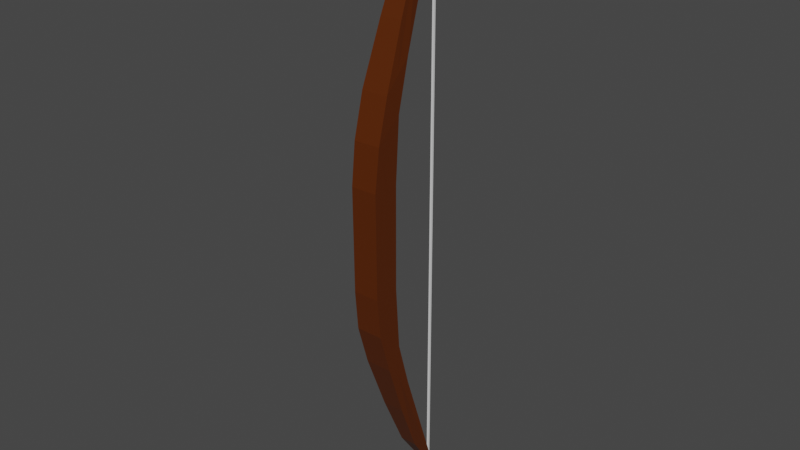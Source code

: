 # Source: LongBow.blend  (saved by Blender 2.92.15; exported with 4.5.12 LTS)
import bpy
from mathutils import Matrix  # noqa: F401  (used for matrix-valued properties, if any)

bpy.ops.wm.read_factory_settings(use_empty=True)
scene = bpy.context.scene
scene.name = 'Scene'

# ---- collections
col_collection = bpy.data.collections.new('Collection'); scene.collection.children.link(col_collection)

# ---- materials (node trees are filled in below, after node groups)
mat_limbs_riser = bpy.data.materials.new('Limbs/Riser')
mat_limbs_riser.alpha_threshold = 0.0
mat_limbs_riser.use_transparent_shadow = False
mat_limbs_riser.line_color = (0.0, 0.0, 0.0, 1.0)
mat_string = bpy.data.materials.new('String')
mat_string.use_transparent_shadow = False

# ---- material node trees
mat_limbs_riser.use_nodes = True; mat_limbs_riser.node_tree.nodes.clear()
_N = mat_limbs_riser.node_tree.nodes; _L = mat_limbs_riser.node_tree.links
n0 = _N.new('ShaderNodeOutputMaterial'); n0.name = 'Material Output'; n0.location = (300, 300)
n1 = _N.new('ShaderNodeBsdfPrincipled'); n1.name = 'Principled BSDF'; n1.location = (10, 300)
n1.distribution = 'GGX'
n1.subsurface_method = 'BURLEY'
n1.inputs[0].default_value = (0.09463, 0.01899, 0.0, 1.0)
n1.inputs[2].default_value = 0.4
n1.inputs[3].default_value = 1.45
n1.inputs[27].default_value = (0.0, 0.0, 0.0, 1.0)
n1.inputs[28].default_value = 1.0
_L.new(n1.outputs[0], n0.inputs[0])
n0.is_active_output = True
mat_string.use_nodes = True; mat_string.node_tree.nodes.clear()
_N = mat_string.node_tree.nodes; _L = mat_string.node_tree.links
n0 = _N.new('ShaderNodeBsdfPrincipled'); n0.name = 'Principled BSDF'; n0.location = (10, 300)
n0.distribution = 'GGX'
n0.subsurface_method = 'BURLEY'
n0.inputs[3].default_value = 1.45
n0.inputs[27].default_value = (0.0, 0.0, 0.0, 1.0)
n0.inputs[28].default_value = 1.0
n1 = _N.new('ShaderNodeOutputMaterial'); n1.name = 'Material Output'; n1.location = (300, 300)
_L.new(n0.outputs[0], n1.inputs[0])
n1.is_active_output = True

# ---- world
world_world = bpy.data.worlds.new('World'); scene.world = world_world
world_world.use_nodes = True; world_world.node_tree.nodes.clear()
_N = world_world.node_tree.nodes; _L = world_world.node_tree.links
n0 = _N.new('ShaderNodeOutputWorld'); n0.name = 'World Output'; n0.location = (300, 300)
n1 = _N.new('ShaderNodeBackground'); n1.name = 'Background'; n1.location = (10, 300)
n1.inputs[0].default_value = (0.05088, 0.05088, 0.05088, 1.0)
_L.new(n1.outputs[0], n0.inputs[0])
n0.is_active_output = True
world_world.color = (0.05088, 0.05088, 0.05088)
world_world.use_sun_shadow = False
world_world.sun_shadow_jitter_overblur = 0.0

# ---- meshes
me_cube = bpy.data.meshes.new('Cube')
me_cube.from_pydata([(0.9915, 0.9825, 1.0), (0.3227, 6.276, -17.59), (0.9915, -0.9398, 1.0), (0.7785, 1.847, -9.489), (-0.9612, 0.9825, 1.0), (-0.4074, 6.276, -17.59), (-0.9612, -0.9398, 1.0), (-0.8594, 1.847, -9.489), (1.0, 2.276, -7.188), (-1.0, 0.2482, -5.122), (1.0, 0.2482, -5.122), (-1.0, 2.276, -7.188), (-1.032, -0.6164, -2.046), (0.9681, 1.315, -3.634), (0.9681, -0.6164, -2.046), (-1.032, 1.315, -3.634), (-0.6896, 3.602, -13.65), (0.9915, 0.0, 1.0), (-0.9612, 0.0, 1.0), (0.5767, 3.602, -13.65), (1.0, 1.262, -6.155), (-1.0, 1.262, -6.155), (0.9681, 0.3493, -2.84), (-1.032, 0.3493, -2.84), (-0.958, 0.992, 8.728), (-0.5574, 6.268, 27.3), (-0.958, -1.008, 8.698), (-0.9141, 1.839, 19.19), (0.9924, 0.992, 8.722), (0.1727, 6.268, 27.31), (0.9924, -1.008, 8.722), (0.7237, 1.839, 19.21), (-1.107, 2.268, 16.89), (0.9176, 0.2402, 14.84), (-1.082, 0.2402, 14.82), (0.8924, 2.268, 16.91), (0.9871, -0.6244, 11.77), (-1.032, 1.307, 13.33), (-1.013, -0.6244, 11.74), (0.9677, 1.307, 13.36), (0.503, 3.594, 23.37), (-0.958, -0.007992, 8.712), (0.9924, -0.007992, 8.722), (-0.7632, 3.594, 23.36), (-1.095, 1.254, 15.85), (0.905, 1.254, 15.88), (-1.022, 0.3413, 12.54), (0.9774, 0.3413, 12.56), (-0.9557, -0.9409, 1.0), (-0.9557, -1.008, 8.704), (-0.9557, 0.9804, 1.0), (-0.9557, 0.9916, 8.724), (0.9903, -0.9409, 1.0), (0.9918, -1.008, 8.722), (0.9903, 0.9804, 1.0), (0.9903, 0.9916, 8.724), (-0.236, 6.019, 26.92), (-0.1148, 5.927, -17.01), (-0.09643, 6.019, 26.92), (0.02472, 5.927, -17.01), (-0.236, 6.17, 27.13), (-0.1148, 6.078, -17.16), (-0.09643, 6.17, 27.13), (0.02472, 6.078, -17.16)], [], [(17, 18, 6, 2), (14, 2, 6, 12), (23, 18, 4, 15), (16, 19, 3, 7), (22, 17, 2, 14), (15, 4, 0, 13), (5, 11, 8, 1), (19, 20, 10, 3), (16, 21, 11, 5), (3, 10, 9, 7), (11, 15, 13, 8), (20, 22, 14, 10), (21, 23, 15, 11), (10, 14, 12, 9), (9, 12, 23, 21), (8, 13, 22, 20), (7, 9, 21, 16), (1, 8, 20, 19), (13, 0, 17, 22), (5, 1, 19, 16), (12, 6, 18, 23), (0, 4, 18, 17), (41, 42, 30, 26), (38, 26, 30, 36), (47, 42, 28, 39), (40, 43, 27, 31), (46, 41, 26, 38), (39, 28, 24, 37), (29, 35, 32, 25), (43, 44, 34, 27), (40, 45, 35, 29), (27, 34, 33, 31), (35, 39, 37, 32), (44, 46, 38, 34), (45, 47, 39, 35), (34, 38, 36, 33), (33, 36, 47, 45), (32, 37, 46, 44), (31, 33, 45, 40), (25, 32, 44, 43), (37, 24, 41, 46), (29, 25, 43, 40), (36, 30, 42, 47), (24, 28, 42, 41), (48, 49, 51, 50), (50, 51, 55, 54), (54, 55, 53, 52), (52, 53, 49, 48), (50, 54, 52, 48), (55, 51, 49, 53), (56, 57, 59, 58), (58, 59, 63, 62), (62, 63, 61, 60), (60, 61, 57, 56), (58, 62, 60, 56), (63, 59, 57, 61)])
me_cube.polygons.foreach_set('material_index', [0, 0, 0, 0, 0, 0, 0, 0, 0, 0, 0, 0, 0, 0, 0, 0, 0, 0, 0, 0, 0, 0, 0, 0, 0, 0, 0, 0, 0, 0, 0, 0, 0, 0, 0, 0, 0, 0, 0, 0, 0, 0, 0, 0, 0, 0, 0, 0, 0, 0, 1, 1, 1, 1, 1, 1])
_uv = me_cube.uv_layers.new(name='UVMap')
_uv.uv.foreach_set('vector', [0.625, 0.625, 0.875, 0.625, 0.875, 0.75, 0.625, 0.75, 0.5625, 0.75, 0.625, 0.75, 0.625, 1.0, 0.5625, 1.0, 0.5625, 0.125, 0.625, 0.125, 0.625, 0.25, 0.5625, 0.25, 0.125, 0.625, 0.375, 0.625, 0.375, 0.75, 0.125, 0.75, 0.5625, 0.625, 0.625, 0.625, 0.625, 0.75, 0.5625, 0.75, 0.5625, 0.25, 0.625, 0.25, 0.625, 0.5, 0.5625, 0.5, 0.375, 0.25, 0.5, 0.25, 0.5, 0.5, 0.375, 0.5, 0.375, 0.625, 0.5, 0.625, 0.5, 0.75, 0.375, 0.75, 0.375, 0.125, 0.5, 0.125, 0.5, 0.25, 0.375, 0.25, 0.375, 0.75, 0.5, 0.75, 0.5, 1.0, 0.375, 1.0, 0.5, 0.25, 0.5625, 0.25, 0.5625, 0.5, 0.5, 0.5, 0.5, 0.625, 0.5625, 0.625, 0.5625, 0.75, 0.5, 0.75, 0.5, 0.125, 0.5625, 0.125, 0.5625, 0.25, 0.5, 0.25, 0.5, 0.75, 0.5625, 0.75, 0.5625, 1.0, 0.5, 1.0, 0.5, 0.0, 0.5625, 0.0, 0.5625, 0.125, 0.5, 0.125, 0.5, 0.5, 0.5625, 0.5, 0.5625, 0.625, 0.5, 0.625, 0.375, 0.0, 0.5, 0.0, 0.5, 0.125, 0.375, 0.125, 0.375, 0.5, 0.5, 0.5, 0.5, 0.625, 0.375, 0.625, 0.5625, 0.5, 0.625, 0.5, 0.625, 0.625, 0.5625, 0.625, 0.125, 0.5, 0.375, 0.5, 0.375, 0.625, 0.125, 0.625, 0.5625, 0.0, 0.625, 0.0, 0.625, 0.125, 0.5625, 0.125, 0.625, 0.5, 0.875, 0.5, 0.875, 0.625, 0.625, 0.625, 0.625, 0.625, 0.875, 0.625, 0.875, 0.75, 0.625, 0.75, 0.5625, 0.75, 0.625, 0.75, 0.625, 1.0, 0.5625, 1.0, 0.5625, 0.125, 0.625, 0.125, 0.625, 0.25, 0.5625, 0.25, 0.125, 0.625, 0.375, 0.625, 0.375, 0.75, 0.125, 0.75, 0.5625, 0.625, 0.625, 0.625, 0.625, 0.75, 0.5625, 0.75, 0.5625, 0.25, 0.625, 0.25, 0.625, 0.5, 0.5625, 0.5, 0.375, 0.25, 0.5, 0.25, 0.5, 0.5, 0.375, 0.5, 0.375, 0.625, 0.5, 0.625, 0.5, 0.75, 0.375, 0.75, 0.375, 0.125, 0.5, 0.125, 0.5, 0.25, 0.375, 0.25, 0.375, 0.75, 0.5, 0.75, 0.5, 1.0, 0.375, 1.0, 0.5, 0.25, 0.5625, 0.25, 0.5625, 0.5, 0.5, 0.5, 0.5, 0.625, 0.5625, 0.625, 0.5625, 0.75, 0.5, 0.75, 0.5, 0.125, 0.5625, 0.125, 0.5625, 0.25, 0.5, 0.25, 0.5, 0.75, 0.5625, 0.75, 0.5625, 1.0, 0.5, 1.0, 0.5, 0.0, 0.5625, 0.0, 0.5625, 0.125, 0.5, 0.125, 0.5, 0.5, 0.5625, 0.5, 0.5625, 0.625, 0.5, 0.625, 0.375, 0.0, 0.5, 0.0, 0.5, 0.125, 0.375, 0.125, 0.375, 0.5, 0.5, 0.5, 0.5, 0.625, 0.375, 0.625, 0.5625, 0.5, 0.625, 0.5, 0.625, 0.625, 0.5625, 0.625, 0.125, 0.5, 0.375, 0.5, 0.375, 0.625, 0.125, 0.625, 0.5625, 0.0, 0.625, 0.0, 0.625, 0.125, 0.5625, 0.125, 0.625, 0.5, 0.875, 0.5, 0.875, 0.625, 0.625, 0.625, 0.375, 0.0, 0.625, 0.0, 0.625, 0.25, 0.375, 0.25, 0.375, 0.25, 0.625, 0.25, 0.625, 0.5, 0.375, 0.5, 0.375, 0.5, 0.625, 0.5, 0.625, 0.75, 0.375, 0.75, 0.375, 0.75, 0.625, 0.75, 0.625, 1.0, 0.375, 1.0, 0.125, 0.5, 0.375, 0.5, 0.375, 0.75, 0.125, 0.75, 0.625, 0.5, 0.875, 0.5, 0.875, 0.75, 0.625, 0.75, 0.375, 0.0, 0.625, 0.0, 0.625, 0.25, 0.375, 0.25, 0.375, 0.25, 0.625, 0.25, 0.625, 0.5, 0.375, 0.5, 0.375, 0.5, 0.625, 0.5, 0.625, 0.75, 0.375, 0.75, 0.375, 0.75, 0.625, 0.75, 0.625, 1.0, 0.375, 1.0, 0.125, 0.5, 0.375, 0.5, 0.375, 0.75, 0.125, 0.75, 0.625, 0.5, 0.875, 0.5, 0.875, 0.75, 0.625, 0.75])
me_cube.materials.append(mat_limbs_riser)
me_cube.materials.append(mat_string)
me_cube.use_remesh_preserve_volume = False
me_cube.use_remesh_preserve_attributes = False
me_cube.use_mirror_vertex_groups = False
me_cube.update()

# ---- objects
ob_bow = bpy.data.objects.new('Bow', me_cube)

# ---- transforms, parenting, visibility, modifiers, constraints
ob_bow.location = (0.0, 0.0, 0.0)
ob_bow.lock_rotations_4d = False
ob_bow.empty_display_type = 'ARROWS'
ob_bow.lineart.crease_threshold = 0.0

# ---- collection membership
col_collection.objects.link(ob_bow)

# ---- scene / render settings (as saved in the file)
scene.frame_start = 1; scene.frame_end = 250; scene.frame_set(1)
scene.render.engine = 'BLENDER_EEVEE_NEXT'
scene.cycles.use_denoising = False
scene.cycles.samples = 128
scene.cycles.sampling_pattern = 'TABULATED_SOBOL'
scene.cycles.use_adaptive_sampling = False
scene.cycles.use_light_tree = False
scene.view_settings.view_transform = 'Filmic'
bpy.context.view_layer.update()

# ---- added for rendering (the .blend has no active camera and no usable light): camera, sun
cam_auto = bpy.data.cameras.new('AutoCamera')
cam_auto.lens = 50.0
cam_auto.sensor_width = 36.0
cam_auto.clip_end = 1000.0
ob_auto_camera = bpy.data.objects.new('AutoCamera', cam_auto)
scene.collection.objects.link(ob_auto_camera)
ob_auto_camera.location = (42.0798, -47.9264, 38.5637)
ob_auto_camera.rotation_euler = (1.09748, -7.21219e-08, 0.694738)
scene.camera = ob_auto_camera
light_auto_sun = bpy.data.lights.new('AutoSun', 'SUN')
light_auto_sun.energy = 3.0
light_auto_sun.angle = 0.0523599
ob_auto_sun = bpy.data.objects.new('AutoSun', light_auto_sun)
scene.collection.objects.link(ob_auto_sun)
ob_auto_sun.rotation_euler = (0.872665, 0.174533, 0.523599)
bpy.context.view_layer.update()
